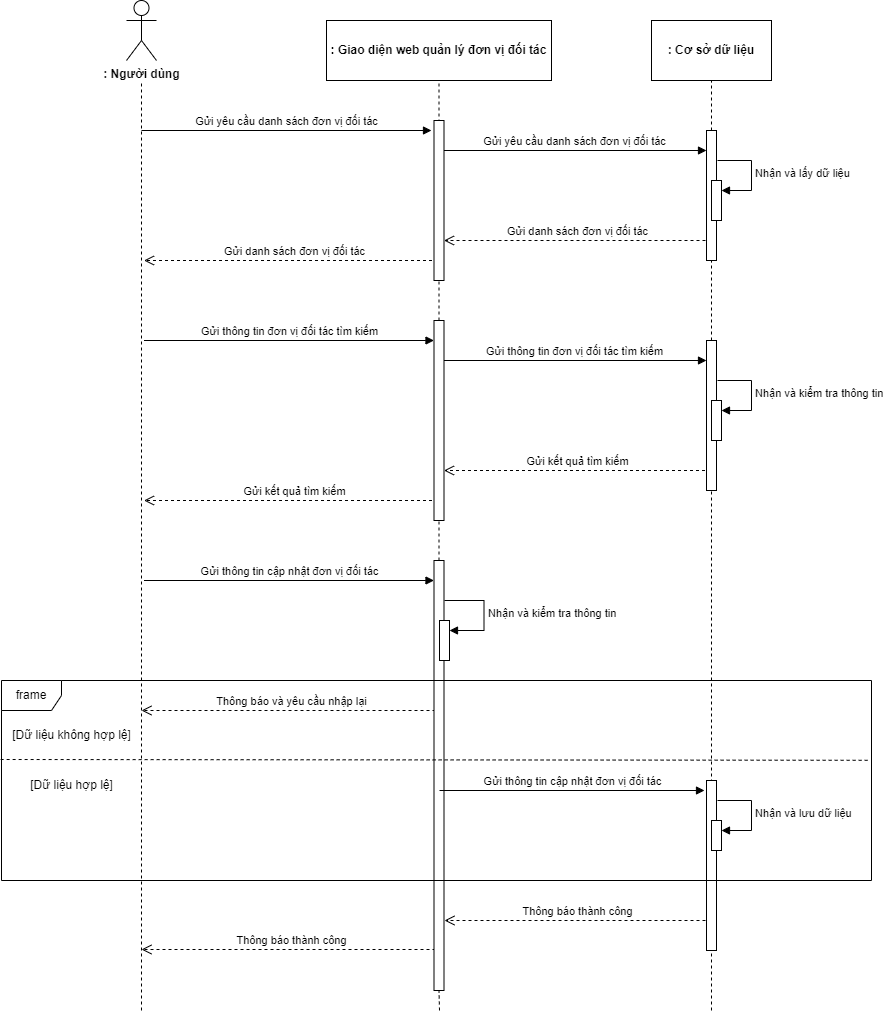

The diagram above was exported from draw.io. Its source (the exported page's mxGraphModel, read from the mxfile embedded in the PNG):
<mxGraphModel dx="1900" dy="541" grid="1" gridSize="10" guides="1" tooltips="1" connect="1" arrows="1" fold="1" page="1" pageScale="1" pageWidth="850" pageHeight="1100" math="0" shadow="0">
  <root>
    <mxCell id="0" />
    <mxCell id="1" parent="0" />
    <mxCell id="TCtQA1BOkCoMt_7qd_3J-25" value="Gửi kết quả tìm kiếm" style="html=1;verticalAlign=bottom;endArrow=open;dashed=1;endSize=8;elbow=vertical;rounded=0;" parent="1" edge="1">
      <mxGeometry relative="1" as="geometry">
        <mxPoint x="709.5" y="540" as="sourcePoint" />
        <mxPoint x="442.5" y="540" as="targetPoint" />
      </mxGeometry>
    </mxCell>
    <mxCell id="TCtQA1BOkCoMt_7qd_3J-41" value="Thông báo thành công" style="html=1;verticalAlign=bottom;endArrow=open;dashed=1;endSize=8;elbow=vertical;rounded=0;" parent="1" edge="1">
      <mxGeometry relative="1" as="geometry">
        <mxPoint x="440" y="1019" as="sourcePoint" />
        <mxPoint x="140" y="1019" as="targetPoint" />
      </mxGeometry>
    </mxCell>
    <mxCell id="TCtQA1BOkCoMt_7qd_3J-1" value="Thông báo thành công" style="html=1;verticalAlign=bottom;endArrow=open;dashed=1;endSize=8;elbow=vertical;rounded=0;" parent="1" edge="1">
      <mxGeometry relative="1" as="geometry">
        <mxPoint x="710" y="990" as="sourcePoint" />
        <mxPoint x="443" y="990" as="targetPoint" />
      </mxGeometry>
    </mxCell>
    <mxCell id="TCtQA1BOkCoMt_7qd_3J-2" value="Thông báo và yêu cầu nhập lại" style="html=1;verticalAlign=bottom;endArrow=open;dashed=1;endSize=8;elbow=vertical;rounded=0;" parent="1" edge="1">
      <mxGeometry relative="1" as="geometry">
        <mxPoint x="440" y="780" as="sourcePoint" />
        <mxPoint x="140" y="780" as="targetPoint" />
      </mxGeometry>
    </mxCell>
    <mxCell id="TCtQA1BOkCoMt_7qd_3J-3" value="Gửi kết quả tìm kiếm" style="html=1;verticalAlign=bottom;endArrow=open;dashed=1;endSize=8;elbow=vertical;rounded=0;" parent="1" edge="1">
      <mxGeometry relative="1" as="geometry">
        <mxPoint x="442.5" y="570" as="sourcePoint" />
        <mxPoint x="142.5" y="570" as="targetPoint" />
      </mxGeometry>
    </mxCell>
    <mxCell id="TCtQA1BOkCoMt_7qd_3J-4" value=": Người dùng" style="shape=umlActor;verticalLabelPosition=bottom;verticalAlign=top;html=1;outlineConnect=0;fontStyle=1" parent="1" vertex="1">
      <mxGeometry x="125" y="70" width="30" height="60" as="geometry" />
    </mxCell>
    <mxCell id="TCtQA1BOkCoMt_7qd_3J-5" value=": Giao diện web quản lý đơn vị đối tác" style="rounded=0;whiteSpace=wrap;html=1;fontStyle=1" parent="1" vertex="1">
      <mxGeometry x="325" y="90" width="225" height="60" as="geometry" />
    </mxCell>
    <mxCell id="TCtQA1BOkCoMt_7qd_3J-6" value=": Cơ sở dữ liệu" style="rounded=0;whiteSpace=wrap;html=1;fontStyle=1" parent="1" vertex="1">
      <mxGeometry x="650" y="90" width="120" height="60" as="geometry" />
    </mxCell>
    <mxCell id="TCtQA1BOkCoMt_7qd_3J-7" value="" style="endArrow=none;dashed=1;html=1;rounded=0;" parent="1" edge="1">
      <mxGeometry width="50" height="50" relative="1" as="geometry">
        <mxPoint x="140" y="1080" as="sourcePoint" />
        <mxPoint x="140" y="150" as="targetPoint" />
      </mxGeometry>
    </mxCell>
    <mxCell id="TCtQA1BOkCoMt_7qd_3J-8" value="" style="endArrow=none;dashed=1;html=1;rounded=0;entryX=0.5;entryY=1;entryDx=0;entryDy=0;" parent="1" source="TCtQA1BOkCoMt_7qd_3J-27" target="TCtQA1BOkCoMt_7qd_3J-5" edge="1">
      <mxGeometry width="50" height="50" relative="1" as="geometry">
        <mxPoint x="440" y="720" as="sourcePoint" />
        <mxPoint x="150" y="160" as="targetPoint" />
      </mxGeometry>
    </mxCell>
    <mxCell id="TCtQA1BOkCoMt_7qd_3J-9" value="" style="endArrow=none;dashed=1;html=1;rounded=0;entryX=0.5;entryY=1;entryDx=0;entryDy=0;" parent="1" source="TCtQA1BOkCoMt_7qd_3J-16" target="TCtQA1BOkCoMt_7qd_3J-6" edge="1">
      <mxGeometry width="50" height="50" relative="1" as="geometry">
        <mxPoint x="710" y="720" as="sourcePoint" />
        <mxPoint x="383" y="160" as="targetPoint" />
      </mxGeometry>
    </mxCell>
    <mxCell id="TCtQA1BOkCoMt_7qd_3J-10" value="Gửi yêu cầu danh sách đơn vị đối tác" style="html=1;verticalAlign=bottom;endArrow=block;elbow=vertical;rounded=0;" parent="1" edge="1">
      <mxGeometry width="80" relative="1" as="geometry">
        <mxPoint x="140" y="200" as="sourcePoint" />
        <mxPoint x="430" y="200" as="targetPoint" />
        <mxPoint as="offset" />
      </mxGeometry>
    </mxCell>
    <mxCell id="TCtQA1BOkCoMt_7qd_3J-11" value="Gửi yêu cầu danh sách đơn vị đối tác" style="html=1;verticalAlign=bottom;endArrow=block;elbow=vertical;rounded=0;" parent="1" target="TCtQA1BOkCoMt_7qd_3J-16" edge="1">
      <mxGeometry width="80" relative="1" as="geometry">
        <mxPoint x="440" y="220" as="sourcePoint" />
        <mxPoint x="700" y="220" as="targetPoint" />
      </mxGeometry>
    </mxCell>
    <mxCell id="TCtQA1BOkCoMt_7qd_3J-12" value="Gửi danh sách đơn vị đối tác" style="html=1;verticalAlign=bottom;endArrow=open;dashed=1;endSize=8;elbow=vertical;rounded=0;" parent="1" target="TCtQA1BOkCoMt_7qd_3J-14" edge="1">
      <mxGeometry relative="1" as="geometry">
        <mxPoint x="710" y="310" as="sourcePoint" />
        <mxPoint x="450" y="260" as="targetPoint" />
      </mxGeometry>
    </mxCell>
    <mxCell id="TCtQA1BOkCoMt_7qd_3J-13" value="Gửi danh sách đơn vị đối tác" style="html=1;verticalAlign=bottom;endArrow=open;dashed=1;endSize=8;elbow=vertical;rounded=0;" parent="1" edge="1">
      <mxGeometry relative="1" as="geometry">
        <mxPoint x="442.5" y="330" as="sourcePoint" />
        <mxPoint x="142.5" y="330" as="targetPoint" />
      </mxGeometry>
    </mxCell>
    <mxCell id="TCtQA1BOkCoMt_7qd_3J-14" value="" style="html=1;points=[];perimeter=orthogonalPerimeter;outlineConnect=0;targetShapes=umlLifeline;portConstraint=eastwest;newEdgeStyle={&quot;edgeStyle&quot;:&quot;elbowEdgeStyle&quot;,&quot;elbow&quot;:&quot;vertical&quot;,&quot;curved&quot;:0,&quot;rounded&quot;:0};" parent="1" vertex="1">
      <mxGeometry x="432.5" y="190" width="10" height="160" as="geometry" />
    </mxCell>
    <mxCell id="TCtQA1BOkCoMt_7qd_3J-15" value="" style="endArrow=none;dashed=1;html=1;rounded=0;entryX=0.5;entryY=1;entryDx=0;entryDy=0;" parent="1" source="TCtQA1BOkCoMt_7qd_3J-21" target="TCtQA1BOkCoMt_7qd_3J-16" edge="1">
      <mxGeometry width="50" height="50" relative="1" as="geometry">
        <mxPoint x="710" y="720" as="sourcePoint" />
        <mxPoint x="710" y="150" as="targetPoint" />
      </mxGeometry>
    </mxCell>
    <mxCell id="TCtQA1BOkCoMt_7qd_3J-16" value="" style="html=1;points=[];perimeter=orthogonalPerimeter;outlineConnect=0;targetShapes=umlLifeline;portConstraint=eastwest;newEdgeStyle={&quot;edgeStyle&quot;:&quot;elbowEdgeStyle&quot;,&quot;elbow&quot;:&quot;vertical&quot;,&quot;curved&quot;:0,&quot;rounded&quot;:0};" parent="1" vertex="1">
      <mxGeometry x="705" y="200" width="10" height="130" as="geometry" />
    </mxCell>
    <mxCell id="TCtQA1BOkCoMt_7qd_3J-17" value="Gửi thông tin đơn vị đối tác&amp;nbsp;tìm kiếm" style="html=1;verticalAlign=bottom;endArrow=block;elbow=vertical;rounded=0;" parent="1" edge="1">
      <mxGeometry width="80" relative="1" as="geometry">
        <mxPoint x="142.5" y="410" as="sourcePoint" />
        <mxPoint x="432.5" y="410" as="targetPoint" />
        <mxPoint as="offset" />
      </mxGeometry>
    </mxCell>
    <mxCell id="TCtQA1BOkCoMt_7qd_3J-18" value="Gửi thông tin đơn vị đối tác&amp;nbsp;tìm kiếm" style="html=1;verticalAlign=bottom;endArrow=block;elbow=vertical;rounded=0;" parent="1" edge="1">
      <mxGeometry width="80" relative="1" as="geometry">
        <mxPoint x="440" y="430" as="sourcePoint" />
        <mxPoint x="705" y="430" as="targetPoint" />
      </mxGeometry>
    </mxCell>
    <mxCell id="TCtQA1BOkCoMt_7qd_3J-19" value="Nhận và kiểm tra thông tin" style="html=1;align=left;spacingLeft=2;endArrow=block;rounded=0;edgeStyle=orthogonalEdgeStyle;curved=0;rounded=0;" parent="1" target="TCtQA1BOkCoMt_7qd_3J-22" edge="1">
      <mxGeometry relative="1" as="geometry">
        <mxPoint x="716" y="450" as="sourcePoint" />
        <Array as="points">
          <mxPoint x="750" y="480" />
        </Array>
      </mxGeometry>
    </mxCell>
    <mxCell id="TCtQA1BOkCoMt_7qd_3J-20" value="" style="endArrow=none;dashed=1;html=1;rounded=0;entryX=0.5;entryY=1;entryDx=0;entryDy=0;" parent="1" target="TCtQA1BOkCoMt_7qd_3J-21" edge="1">
      <mxGeometry width="50" height="50" relative="1" as="geometry">
        <mxPoint x="710" y="1080" as="sourcePoint" />
        <mxPoint x="710" y="280" as="targetPoint" />
      </mxGeometry>
    </mxCell>
    <mxCell id="TCtQA1BOkCoMt_7qd_3J-21" value="" style="html=1;points=[];perimeter=orthogonalPerimeter;outlineConnect=0;targetShapes=umlLifeline;portConstraint=eastwest;newEdgeStyle={&quot;edgeStyle&quot;:&quot;elbowEdgeStyle&quot;,&quot;elbow&quot;:&quot;vertical&quot;,&quot;curved&quot;:0,&quot;rounded&quot;:0};" parent="1" vertex="1">
      <mxGeometry x="705" y="410" width="10" height="150" as="geometry" />
    </mxCell>
    <mxCell id="TCtQA1BOkCoMt_7qd_3J-22" value="" style="html=1;points=[];perimeter=orthogonalPerimeter;outlineConnect=0;targetShapes=umlLifeline;portConstraint=eastwest;newEdgeStyle={&quot;edgeStyle&quot;:&quot;elbowEdgeStyle&quot;,&quot;elbow&quot;:&quot;vertical&quot;,&quot;curved&quot;:0,&quot;rounded&quot;:0};" parent="1" vertex="1">
      <mxGeometry x="710" y="470" width="10" height="40" as="geometry" />
    </mxCell>
    <mxCell id="TCtQA1BOkCoMt_7qd_3J-23" value="Nhận và lấy dữ liệu" style="html=1;align=left;spacingLeft=2;endArrow=block;rounded=0;edgeStyle=orthogonalEdgeStyle;curved=0;rounded=0;" parent="1" target="TCtQA1BOkCoMt_7qd_3J-24" edge="1">
      <mxGeometry relative="1" as="geometry">
        <mxPoint x="716" y="230" as="sourcePoint" />
        <Array as="points">
          <mxPoint x="750" y="260" />
        </Array>
      </mxGeometry>
    </mxCell>
    <mxCell id="TCtQA1BOkCoMt_7qd_3J-24" value="" style="html=1;points=[];perimeter=orthogonalPerimeter;outlineConnect=0;targetShapes=umlLifeline;portConstraint=eastwest;newEdgeStyle={&quot;edgeStyle&quot;:&quot;elbowEdgeStyle&quot;,&quot;elbow&quot;:&quot;vertical&quot;,&quot;curved&quot;:0,&quot;rounded&quot;:0};" parent="1" vertex="1">
      <mxGeometry x="710" y="250" width="10" height="40" as="geometry" />
    </mxCell>
    <mxCell id="TCtQA1BOkCoMt_7qd_3J-26" value="" style="endArrow=none;dashed=1;html=1;rounded=0;entryX=0.5;entryY=1;entryDx=0;entryDy=0;" parent="1" source="TCtQA1BOkCoMt_7qd_3J-30" target="TCtQA1BOkCoMt_7qd_3J-27" edge="1">
      <mxGeometry width="50" height="50" relative="1" as="geometry">
        <mxPoint x="438" y="840" as="sourcePoint" />
        <mxPoint x="438" y="150" as="targetPoint" />
      </mxGeometry>
    </mxCell>
    <mxCell id="TCtQA1BOkCoMt_7qd_3J-27" value="" style="html=1;points=[];perimeter=orthogonalPerimeter;outlineConnect=0;targetShapes=umlLifeline;portConstraint=eastwest;newEdgeStyle={&quot;edgeStyle&quot;:&quot;elbowEdgeStyle&quot;,&quot;elbow&quot;:&quot;vertical&quot;,&quot;curved&quot;:0,&quot;rounded&quot;:0};" parent="1" vertex="1">
      <mxGeometry x="432.5" y="390" width="10" height="200" as="geometry" />
    </mxCell>
    <mxCell id="TCtQA1BOkCoMt_7qd_3J-28" value="Gửi thông tin cập nhật đơn vị đối tác" style="html=1;verticalAlign=bottom;endArrow=block;elbow=vertical;rounded=0;" parent="1" edge="1">
      <mxGeometry width="80" relative="1" as="geometry">
        <mxPoint x="142.5" y="650" as="sourcePoint" />
        <mxPoint x="432.5" y="650" as="targetPoint" />
        <mxPoint as="offset" />
      </mxGeometry>
    </mxCell>
    <mxCell id="TCtQA1BOkCoMt_7qd_3J-29" value="" style="endArrow=none;dashed=1;html=1;rounded=0;entryX=0.5;entryY=1;entryDx=0;entryDy=0;" parent="1" target="TCtQA1BOkCoMt_7qd_3J-30" edge="1">
      <mxGeometry width="50" height="50" relative="1" as="geometry">
        <mxPoint x="438" y="1080" as="sourcePoint" />
        <mxPoint x="438" y="590" as="targetPoint" />
      </mxGeometry>
    </mxCell>
    <mxCell id="TCtQA1BOkCoMt_7qd_3J-30" value="" style="html=1;points=[];perimeter=orthogonalPerimeter;outlineConnect=0;targetShapes=umlLifeline;portConstraint=eastwest;newEdgeStyle={&quot;edgeStyle&quot;:&quot;elbowEdgeStyle&quot;,&quot;elbow&quot;:&quot;vertical&quot;,&quot;curved&quot;:0,&quot;rounded&quot;:0};" parent="1" vertex="1">
      <mxGeometry x="432.5" y="630" width="10" height="430" as="geometry" />
    </mxCell>
    <mxCell id="TCtQA1BOkCoMt_7qd_3J-31" value="Nhận và kiểm tra thông tin" style="html=1;align=left;spacingLeft=2;endArrow=block;rounded=0;edgeStyle=orthogonalEdgeStyle;curved=0;rounded=0;" parent="1" target="TCtQA1BOkCoMt_7qd_3J-32" edge="1">
      <mxGeometry relative="1" as="geometry">
        <mxPoint x="443" y="670" as="sourcePoint" />
        <Array as="points">
          <mxPoint x="482.5" y="700" />
        </Array>
      </mxGeometry>
    </mxCell>
    <mxCell id="TCtQA1BOkCoMt_7qd_3J-32" value="" style="html=1;points=[];perimeter=orthogonalPerimeter;outlineConnect=0;targetShapes=umlLifeline;portConstraint=eastwest;newEdgeStyle={&quot;edgeStyle&quot;:&quot;elbowEdgeStyle&quot;,&quot;elbow&quot;:&quot;vertical&quot;,&quot;curved&quot;:0,&quot;rounded&quot;:0};" parent="1" vertex="1">
      <mxGeometry x="438" y="690" width="10" height="40" as="geometry" />
    </mxCell>
    <mxCell id="TCtQA1BOkCoMt_7qd_3J-33" value="[Dữ liệu hợp lệ]" style="text;html=1;align=center;verticalAlign=middle;resizable=0;points=[];autosize=1;strokeColor=none;fillColor=none;" parent="1" vertex="1">
      <mxGeometry x="15" y="840" width="110" height="30" as="geometry" />
    </mxCell>
    <mxCell id="TCtQA1BOkCoMt_7qd_3J-34" value="Gửi thông tin cập nhật đơn vị đối tác" style="html=1;verticalAlign=bottom;endArrow=block;elbow=vertical;rounded=0;" parent="1" edge="1">
      <mxGeometry width="80" relative="1" as="geometry">
        <mxPoint x="438" y="860" as="sourcePoint" />
        <mxPoint x="703" y="860" as="targetPoint" />
      </mxGeometry>
    </mxCell>
    <mxCell id="TCtQA1BOkCoMt_7qd_3J-35" value="Nhận và lưu dữ liệu" style="html=1;align=left;spacingLeft=2;endArrow=block;rounded=0;edgeStyle=orthogonalEdgeStyle;curved=0;rounded=0;" parent="1" target="TCtQA1BOkCoMt_7qd_3J-37" edge="1">
      <mxGeometry relative="1" as="geometry">
        <mxPoint x="716" y="870" as="sourcePoint" />
        <Array as="points">
          <mxPoint x="750" y="900" />
        </Array>
      </mxGeometry>
    </mxCell>
    <mxCell id="TCtQA1BOkCoMt_7qd_3J-36" value="" style="html=1;points=[];perimeter=orthogonalPerimeter;outlineConnect=0;targetShapes=umlLifeline;portConstraint=eastwest;newEdgeStyle={&quot;edgeStyle&quot;:&quot;elbowEdgeStyle&quot;,&quot;elbow&quot;:&quot;vertical&quot;,&quot;curved&quot;:0,&quot;rounded&quot;:0};" parent="1" vertex="1">
      <mxGeometry x="705" y="850" width="10" height="170" as="geometry" />
    </mxCell>
    <mxCell id="TCtQA1BOkCoMt_7qd_3J-37" value="" style="html=1;points=[];perimeter=orthogonalPerimeter;outlineConnect=0;targetShapes=umlLifeline;portConstraint=eastwest;newEdgeStyle={&quot;edgeStyle&quot;:&quot;elbowEdgeStyle&quot;,&quot;elbow&quot;:&quot;vertical&quot;,&quot;curved&quot;:0,&quot;rounded&quot;:0};" parent="1" vertex="1">
      <mxGeometry x="710" y="890" width="10" height="30" as="geometry" />
    </mxCell>
    <mxCell id="TCtQA1BOkCoMt_7qd_3J-38" value="[Dữ liệu không hợp lệ]" style="text;html=1;align=center;verticalAlign=middle;resizable=0;points=[];autosize=1;strokeColor=none;fillColor=none;" parent="1" vertex="1">
      <mxGeometry y="790" width="140" height="30" as="geometry" />
    </mxCell>
    <mxCell id="TCtQA1BOkCoMt_7qd_3J-39" value="" style="endArrow=none;dashed=1;html=1;rounded=0;entryX=0.999;entryY=0.399;entryDx=0;entryDy=0;entryPerimeter=0;exitX=-0.001;exitY=0.395;exitDx=0;exitDy=0;exitPerimeter=0;" parent="1" source="TCtQA1BOkCoMt_7qd_3J-40" target="TCtQA1BOkCoMt_7qd_3J-40" edge="1">
      <mxGeometry width="50" height="50" relative="1" as="geometry">
        <mxPoint x="360" y="890" as="sourcePoint" />
        <mxPoint x="410" y="840" as="targetPoint" />
      </mxGeometry>
    </mxCell>
    <mxCell id="TCtQA1BOkCoMt_7qd_3J-40" value="frame" style="shape=umlFrame;whiteSpace=wrap;html=1;pointerEvents=0;" parent="1" vertex="1">
      <mxGeometry y="750" width="870" height="200" as="geometry" />
    </mxCell>
  </root>
</mxGraphModel>